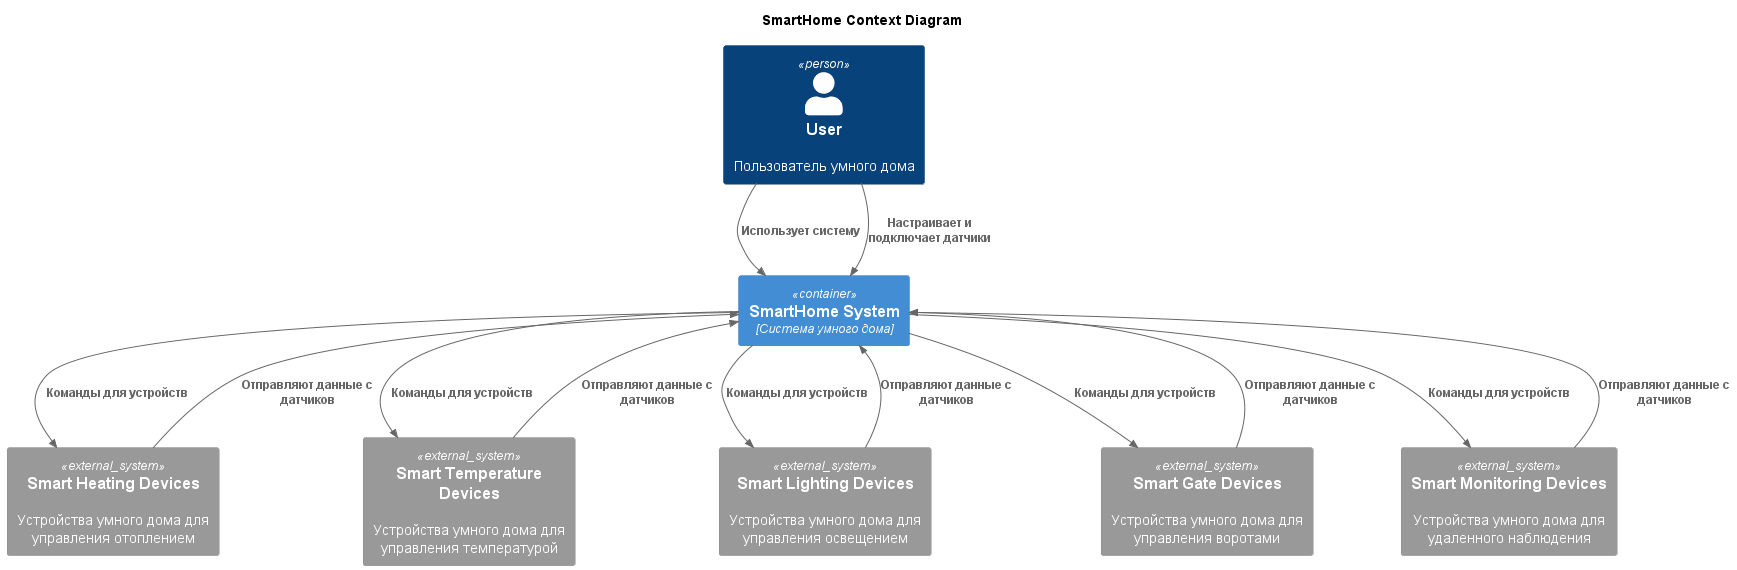

The diagram above was rendered by PlantUML. Its source (embedded in the PNG):
@startuml
title SmartHome Context Diagram

top to bottom direction

!includeurl https://raw.githubusercontent.com/RicardoNiepel/C4-PlantUML/master/C4_Component.puml

Person(user, "User", "Пользователь умного дома")

Container(SmartHomeSystem, "SmartHome System", "Система умного дома")

System_Ext(heating, "Smart Heating Devices", "Устройства умного дома для управления отоплением")
System_Ext(temperature, "Smart Temperature Devices", "Устройства умного дома для управления температурой")
System_Ext(lighting, "Smart Lighting Devices", "Устройства умного дома для управления освещением")
System_Ext(gate, "Smart Gate Devices", "Устройства умного дома для управления воротами")
System_Ext(monitoring, "Smart Monitoring Devices", "Устройства умного дома для удаленного наблюдения")

Rel(user, SmartHomeSystem, "Использует систему")
Rel(user, SmartHomeSystem, "Настраивает и подключает датчики")
Rel(heating, SmartHomeSystem, "Отправляют данные с датчиков")
Rel(temperature, SmartHomeSystem, "Отправляют данные с датчиков")
Rel(lighting, SmartHomeSystem, "Отправляют данные с датчиков")
Rel(gate, SmartHomeSystem, "Отправляют данные с датчиков")
Rel(monitoring, SmartHomeSystem, "Отправляют данные с датчиков")

Rel(SmartHomeSystem, heating, "Команды для устройств")
Rel(SmartHomeSystem, temperature, "Команды для устройств")
Rel(SmartHomeSystem, lighting, "Команды для устройств")
Rel(SmartHomeSystem, gate, "Команды для устройств")
Rel(SmartHomeSystem, monitoring, "Команды для устройств")

@enduml